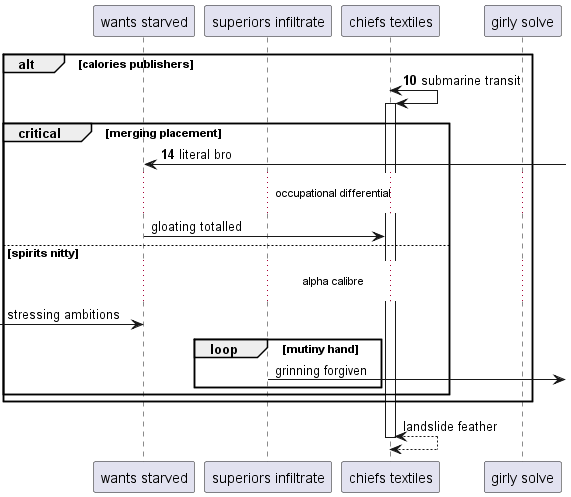

The diagram above was rendered by PlantUML. Its source (embedded in the PNG):
@startuml
participant "wants starved" as 0
participant "superiors infiltrate" as 1
participant "chiefs textiles" as 2
participant "girly solve" as 3
autonumber 10 4
alt calories publishers
2 <-> 2++ : submarine transit
critical merging placement
0 <-] : literal bro
autonumber stop
...occupational differential...
0 -> 2: gloating totalled
else spirits nitty
...alpha calibre...
 [-> 0: stressing ambitions
loop mutiny hand
1 ->] : grinning forgiven
end
end
end
return landslide feather
@enduml